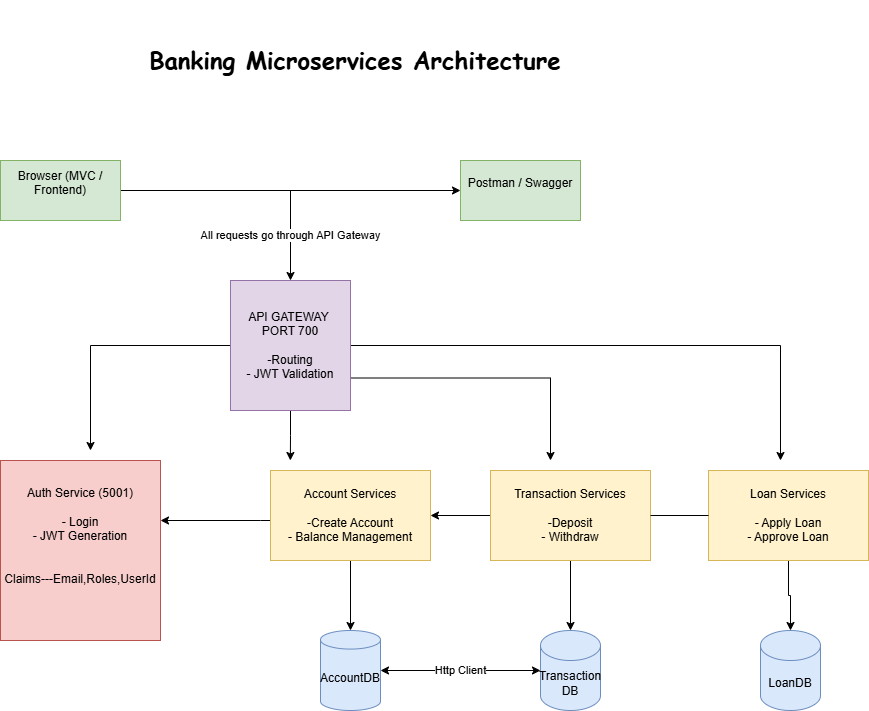

The diagram above was exported from draw.io. Its source (the exported page's mxGraphModel, read from the mxfile embedded in the PNG):
<mxGraphModel dx="1123" dy="1765" grid="1" gridSize="10" guides="1" tooltips="1" connect="1" arrows="1" fold="1" page="1" pageScale="1" pageWidth="827" pageHeight="1169" math="0" shadow="0">
  <root>
    <mxCell id="0" />
    <mxCell id="1" parent="0" />
    <mxCell id="oN4HSErkwjRRu3UT5yn5-5" edge="1" parent="1" source="oN4HSErkwjRRu3UT5yn5-1" style="edgeStyle=orthogonalEdgeStyle;rounded=0;orthogonalLoop=1;jettySize=auto;html=1;entryX=0;entryY=0.5;entryDx=0;entryDy=0;" target="oN4HSErkwjRRu3UT5yn5-2" value="">
      <mxGeometry relative="1" as="geometry">
        <mxPoint x="270" y="-330" as="targetPoint" />
      </mxGeometry>
    </mxCell>
    <mxCell id="oN4HSErkwjRRu3UT5yn5-1" parent="1" style="rounded=0;whiteSpace=wrap;html=1;fillColor=#d5e8d4;strokeColor=#82b366;" value="&#10;Browser (MVC / Frontend)&#10;&#10;" vertex="1">
      <mxGeometry height="60" width="120" x="50" y="-360" as="geometry" />
    </mxCell>
    <mxCell id="oN4HSErkwjRRu3UT5yn5-2" parent="1" style="rounded=0;whiteSpace=wrap;html=1;fillColor=#d5e8d4;strokeColor=#82b366;" value="&#10;Postman / Swagger&#10;&#10;" vertex="1">
      <mxGeometry height="60" width="120" x="510" y="-360" as="geometry" />
    </mxCell>
    <mxCell id="oN4HSErkwjRRu3UT5yn5-8" edge="1" parent="1" style="edgeStyle=orthogonalEdgeStyle;rounded=0;orthogonalLoop=1;jettySize=auto;html=1;" target="oN4HSErkwjRRu3UT5yn5-6" value="All requests go through API Gateway">
      <mxGeometry relative="1" as="geometry">
        <mxPoint x="340" y="-330" as="sourcePoint" />
      </mxGeometry>
    </mxCell>
    <mxCell id="oN4HSErkwjRRu3UT5yn5-25" edge="1" parent="1" source="oN4HSErkwjRRu3UT5yn5-6" style="edgeStyle=orthogonalEdgeStyle;rounded=0;orthogonalLoop=1;jettySize=auto;html=1;exitX=0;exitY=0.5;exitDx=0;exitDy=0;">
      <mxGeometry relative="1" as="geometry">
        <mxPoint x="140" y="-70" as="targetPoint" />
      </mxGeometry>
    </mxCell>
    <mxCell id="oN4HSErkwjRRu3UT5yn5-26" edge="1" parent="1" source="oN4HSErkwjRRu3UT5yn5-6" style="edgeStyle=orthogonalEdgeStyle;rounded=0;orthogonalLoop=1;jettySize=auto;html=1;exitX=0.5;exitY=1;exitDx=0;exitDy=0;">
      <mxGeometry relative="1" as="geometry">
        <mxPoint x="339.8571428571429" y="-60" as="targetPoint" />
      </mxGeometry>
    </mxCell>
    <mxCell id="oN4HSErkwjRRu3UT5yn5-27" edge="1" parent="1" source="oN4HSErkwjRRu3UT5yn5-6" style="edgeStyle=orthogonalEdgeStyle;rounded=0;orthogonalLoop=1;jettySize=auto;html=1;exitX=1;exitY=0.75;exitDx=0;exitDy=0;">
      <mxGeometry relative="1" as="geometry">
        <mxPoint x="600" y="-60" as="targetPoint" />
      </mxGeometry>
    </mxCell>
    <mxCell id="oN4HSErkwjRRu3UT5yn5-28" edge="1" parent="1" source="oN4HSErkwjRRu3UT5yn5-6" style="edgeStyle=orthogonalEdgeStyle;rounded=0;orthogonalLoop=1;jettySize=auto;html=1;exitX=1;exitY=0.5;exitDx=0;exitDy=0;">
      <mxGeometry relative="1" as="geometry">
        <mxPoint x="830" y="-60" as="targetPoint" />
      </mxGeometry>
    </mxCell>
    <mxCell id="oN4HSErkwjRRu3UT5yn5-6" parent="1" style="rounded=0;whiteSpace=wrap;html=1;fillColor=#e1d5e7;strokeColor=#9673a6;" value="API GATEWAY&amp;nbsp;&lt;div&gt;PORT 700&lt;/div&gt;&lt;div&gt;&lt;br&gt;&lt;/div&gt;&lt;div&gt;-Routing&lt;/div&gt;&lt;div&gt;- JWT Validation&lt;/div&gt;" vertex="1">
      <mxGeometry height="130" width="120" x="280" y="-240" as="geometry" />
    </mxCell>
    <mxCell id="oN4HSErkwjRRu3UT5yn5-9" parent="1" style="rounded=0;whiteSpace=wrap;html=1;fillColor=#f8cecc;strokeColor=#b85450;" value="Auth Service (5001)&lt;div&gt;&lt;br&gt;&lt;/div&gt;&lt;div&gt;- Login&lt;/div&gt;&lt;div&gt;- JWT Generation&lt;/div&gt;&lt;div&gt;&lt;br&gt;&lt;/div&gt;&lt;div&gt;&lt;br&gt;&lt;/div&gt;&lt;div&gt;Claims---Email,Roles,UserId&lt;/div&gt;&lt;div&gt;&lt;br&gt;&lt;/div&gt;&lt;div&gt;&lt;br&gt;&lt;/div&gt;" vertex="1">
      <mxGeometry height="180" width="160" x="50" y="-60" as="geometry" />
    </mxCell>
    <mxCell id="oN4HSErkwjRRu3UT5yn5-18" edge="1" parent="1" source="oN4HSErkwjRRu3UT5yn5-10" style="edgeStyle=orthogonalEdgeStyle;rounded=0;orthogonalLoop=1;jettySize=auto;html=1;" target="oN4HSErkwjRRu3UT5yn5-13" value="">
      <mxGeometry relative="1" as="geometry" />
    </mxCell>
    <mxCell id="oN4HSErkwjRRu3UT5yn5-20" edge="1" parent="1" source="oN4HSErkwjRRu3UT5yn5-10" style="edgeStyle=orthogonalEdgeStyle;rounded=0;orthogonalLoop=1;jettySize=auto;html=1;" target="oN4HSErkwjRRu3UT5yn5-9" value="">
      <mxGeometry relative="1" as="geometry">
        <Array as="points">
          <mxPoint x="310" />
          <mxPoint x="310" />
        </Array>
      </mxGeometry>
    </mxCell>
    <mxCell id="oN4HSErkwjRRu3UT5yn5-10" parent="1" style="rounded=0;whiteSpace=wrap;html=1;fillColor=#fff2cc;strokeColor=#d6b656;" value="Account Services&lt;div&gt;&lt;br&gt;&lt;/div&gt;&lt;div&gt;-Create Account&lt;/div&gt;&lt;div&gt;- Balance Management&lt;/div&gt;" vertex="1">
      <mxGeometry height="90" width="160" x="320" y="-50" as="geometry" />
    </mxCell>
    <mxCell id="oN4HSErkwjRRu3UT5yn5-17" edge="1" parent="1" source="oN4HSErkwjRRu3UT5yn5-11" style="edgeStyle=orthogonalEdgeStyle;rounded=0;orthogonalLoop=1;jettySize=auto;html=1;" target="oN4HSErkwjRRu3UT5yn5-14" value="">
      <mxGeometry relative="1" as="geometry" />
    </mxCell>
    <mxCell id="oN4HSErkwjRRu3UT5yn5-19" edge="1" parent="1" source="oN4HSErkwjRRu3UT5yn5-11" style="edgeStyle=orthogonalEdgeStyle;rounded=0;orthogonalLoop=1;jettySize=auto;html=1;" target="oN4HSErkwjRRu3UT5yn5-10" value="">
      <mxGeometry relative="1" as="geometry" />
    </mxCell>
    <mxCell id="oN4HSErkwjRRu3UT5yn5-11" parent="1" style="rounded=0;whiteSpace=wrap;html=1;fillColor=#fff2cc;strokeColor=#d6b656;" value="Transaction Services&lt;div&gt;&lt;br&gt;&lt;/div&gt;&lt;div&gt;-Deposit&lt;/div&gt;&lt;div&gt;- Withdraw&lt;/div&gt;" vertex="1">
      <mxGeometry height="90" width="160" x="540" y="-50" as="geometry" />
    </mxCell>
    <mxCell id="oN4HSErkwjRRu3UT5yn5-16" edge="1" parent="1" source="oN4HSErkwjRRu3UT5yn5-12" style="edgeStyle=orthogonalEdgeStyle;rounded=0;orthogonalLoop=1;jettySize=auto;html=1;" target="oN4HSErkwjRRu3UT5yn5-15" value="">
      <mxGeometry relative="1" as="geometry" />
    </mxCell>
    <mxCell id="oN4HSErkwjRRu3UT5yn5-12" parent="1" style="rounded=0;whiteSpace=wrap;html=1;fillColor=#fff2cc;strokeColor=#d6b656;" value="Loan Services&lt;div&gt;&lt;br&gt;&lt;/div&gt;&lt;div&gt;- Apply Loan&lt;/div&gt;&lt;div&gt;- Approve Loan&lt;/div&gt;" vertex="1">
      <mxGeometry height="90" width="160" x="758" y="-50" as="geometry" />
    </mxCell>
    <mxCell id="oN4HSErkwjRRu3UT5yn5-13" parent="1" style="shape=cylinder3;whiteSpace=wrap;html=1;boundedLbl=1;backgroundOutline=1;size=9.285801478794454;fillColor=#dae8fc;strokeColor=#6c8ebf;" value="AccountDB" vertex="1">
      <mxGeometry height="80" width="60" x="370" y="110" as="geometry" />
    </mxCell>
    <mxCell id="oN4HSErkwjRRu3UT5yn5-14" parent="1" style="shape=cylinder3;whiteSpace=wrap;html=1;boundedLbl=1;backgroundOutline=1;size=15;fillColor=#dae8fc;strokeColor=#6c8ebf;" value="Transaction&lt;div&gt;DB&lt;/div&gt;" vertex="1">
      <mxGeometry height="80" width="60" x="590" y="110" as="geometry" />
    </mxCell>
    <mxCell id="oN4HSErkwjRRu3UT5yn5-15" parent="1" style="shape=cylinder3;whiteSpace=wrap;html=1;boundedLbl=1;backgroundOutline=1;size=15;fillColor=#dae8fc;strokeColor=#6c8ebf;" value="LoanDB" vertex="1">
      <mxGeometry height="80" width="60" x="810" y="110" as="geometry" />
    </mxCell>
    <mxCell id="oN4HSErkwjRRu3UT5yn5-23" edge="1" parent="1" source="oN4HSErkwjRRu3UT5yn5-12" style="endArrow=none;html=1;rounded=0;exitX=0;exitY=0.5;exitDx=0;exitDy=0;entryX=1;entryY=0.5;entryDx=0;entryDy=0;" target="oN4HSErkwjRRu3UT5yn5-11" value="">
      <mxGeometry height="50" relative="1" width="50" as="geometry">
        <mxPoint x="590" y="120" as="sourcePoint" />
        <mxPoint x="640" y="70" as="targetPoint" />
      </mxGeometry>
    </mxCell>
    <mxCell id="oN4HSErkwjRRu3UT5yn5-24" edge="1" parent="1" source="oN4HSErkwjRRu3UT5yn5-13" style="endArrow=classic;startArrow=classic;html=1;rounded=0;exitX=1;exitY=0.5;exitDx=0;exitDy=0;exitPerimeter=0;entryX=0;entryY=0.5;entryDx=0;entryDy=0;entryPerimeter=0;" target="oN4HSErkwjRRu3UT5yn5-14" value="Http Client">
      <mxGeometry height="50" relative="1" width="50" as="geometry">
        <mxPoint x="590" y="180" as="sourcePoint" />
        <mxPoint x="640" y="130" as="targetPoint" />
      </mxGeometry>
    </mxCell>
    <mxCell id="oN4HSErkwjRRu3UT5yn5-33" parent="1" style="text;html=1;whiteSpace=wrap;strokeColor=none;fillColor=none;align=center;verticalAlign=middle;rounded=0;" value="&lt;b&gt;&lt;font style=&quot;font-size: 24px;&quot; face=&quot;Comic Sans MS&quot;&gt;Banking Microservices Architecture&lt;/font&gt;&lt;/b&gt;" vertex="1">
      <mxGeometry height="120" width="510" x="150" y="-520" as="geometry" />
    </mxCell>
  </root>
</mxGraphModel>